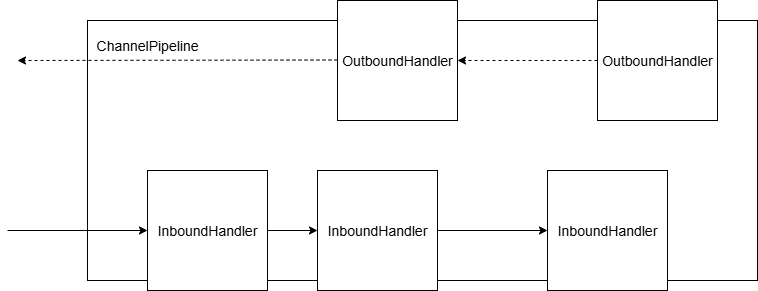

The diagram above was exported from draw.io. Its source (the exported page's mxGraphModel, read from the mxfile embedded in the PNG):
<mxGraphModel dx="1426" dy="751" grid="1" gridSize="10" guides="1" tooltips="1" connect="1" arrows="1" fold="1" page="1" pageScale="1" pageWidth="827" pageHeight="1169" math="0" shadow="0">
  <root>
    <mxCell id="0" />
    <mxCell id="1" parent="0" />
    <mxCell id="j4jlkH6V9VT-v29AjZHm-1" value="" style="rounded=0;whiteSpace=wrap;html=1;fontSize=14;" vertex="1" parent="1">
      <mxGeometry x="130" y="220" width="670" height="260" as="geometry" />
    </mxCell>
    <mxCell id="j4jlkH6V9VT-v29AjZHm-2" value="OutboundHandler" style="rounded=0;whiteSpace=wrap;html=1;fontSize=14;" vertex="1" parent="1">
      <mxGeometry x="380" y="200" width="120" height="120" as="geometry" />
    </mxCell>
    <mxCell id="j4jlkH6V9VT-v29AjZHm-3" value="OutboundHandler" style="rounded=0;whiteSpace=wrap;html=1;fontSize=14;" vertex="1" parent="1">
      <mxGeometry x="640" y="200" width="120" height="120" as="geometry" />
    </mxCell>
    <mxCell id="j4jlkH6V9VT-v29AjZHm-10" style="edgeStyle=orthogonalEdgeStyle;rounded=0;orthogonalLoop=1;jettySize=auto;html=1;entryX=0;entryY=0.5;entryDx=0;entryDy=0;fontSize=14;" edge="1" parent="1" source="j4jlkH6V9VT-v29AjZHm-4" target="j4jlkH6V9VT-v29AjZHm-6">
      <mxGeometry relative="1" as="geometry" />
    </mxCell>
    <mxCell id="j4jlkH6V9VT-v29AjZHm-4" value="InboundHandler" style="rounded=0;whiteSpace=wrap;html=1;fontSize=14;" vertex="1" parent="1">
      <mxGeometry x="190" y="370" width="120" height="120" as="geometry" />
    </mxCell>
    <mxCell id="j4jlkH6V9VT-v29AjZHm-11" style="edgeStyle=orthogonalEdgeStyle;rounded=0;orthogonalLoop=1;jettySize=auto;html=1;entryX=0;entryY=0.5;entryDx=0;entryDy=0;fontSize=14;" edge="1" parent="1" source="j4jlkH6V9VT-v29AjZHm-6" target="j4jlkH6V9VT-v29AjZHm-7">
      <mxGeometry relative="1" as="geometry" />
    </mxCell>
    <mxCell id="j4jlkH6V9VT-v29AjZHm-6" value="InboundHandler" style="rounded=0;whiteSpace=wrap;html=1;fontSize=14;" vertex="1" parent="1">
      <mxGeometry x="360" y="370" width="120" height="120" as="geometry" />
    </mxCell>
    <mxCell id="j4jlkH6V9VT-v29AjZHm-7" value="InboundHandler" style="rounded=0;whiteSpace=wrap;html=1;fontSize=14;" vertex="1" parent="1">
      <mxGeometry x="590" y="370" width="120" height="120" as="geometry" />
    </mxCell>
    <mxCell id="j4jlkH6V9VT-v29AjZHm-8" value="" style="endArrow=classic;html=1;rounded=0;entryX=0;entryY=0.5;entryDx=0;entryDy=0;fontSize=14;" edge="1" parent="1" target="j4jlkH6V9VT-v29AjZHm-4">
      <mxGeometry width="50" height="50" relative="1" as="geometry">
        <mxPoint x="50" y="430" as="sourcePoint" />
        <mxPoint x="100" y="420" as="targetPoint" />
      </mxGeometry>
    </mxCell>
    <mxCell id="j4jlkH6V9VT-v29AjZHm-12" value="" style="endArrow=classic;html=1;rounded=0;entryX=1;entryY=0.5;entryDx=0;entryDy=0;exitX=0;exitY=0.5;exitDx=0;exitDy=0;dashed=1;fontSize=14;" edge="1" parent="1" source="j4jlkH6V9VT-v29AjZHm-3" target="j4jlkH6V9VT-v29AjZHm-2">
      <mxGeometry width="50" height="50" relative="1" as="geometry">
        <mxPoint x="580" y="310" as="sourcePoint" />
        <mxPoint x="630" y="260" as="targetPoint" />
      </mxGeometry>
    </mxCell>
    <mxCell id="j4jlkH6V9VT-v29AjZHm-13" value="" style="endArrow=classic;html=1;rounded=0;exitX=0;exitY=0.5;exitDx=0;exitDy=0;dashed=1;fontSize=14;" edge="1" parent="1">
      <mxGeometry width="50" height="50" relative="1" as="geometry">
        <mxPoint x="380" y="259.5" as="sourcePoint" />
        <mxPoint x="60" y="260" as="targetPoint" />
      </mxGeometry>
    </mxCell>
    <mxCell id="j4jlkH6V9VT-v29AjZHm-14" value="ChannelPipeline" style="text;html=1;align=center;verticalAlign=middle;whiteSpace=wrap;rounded=0;fontSize=14;" vertex="1" parent="1">
      <mxGeometry x="140" y="230" width="100" height="30" as="geometry" />
    </mxCell>
  </root>
</mxGraphModel>